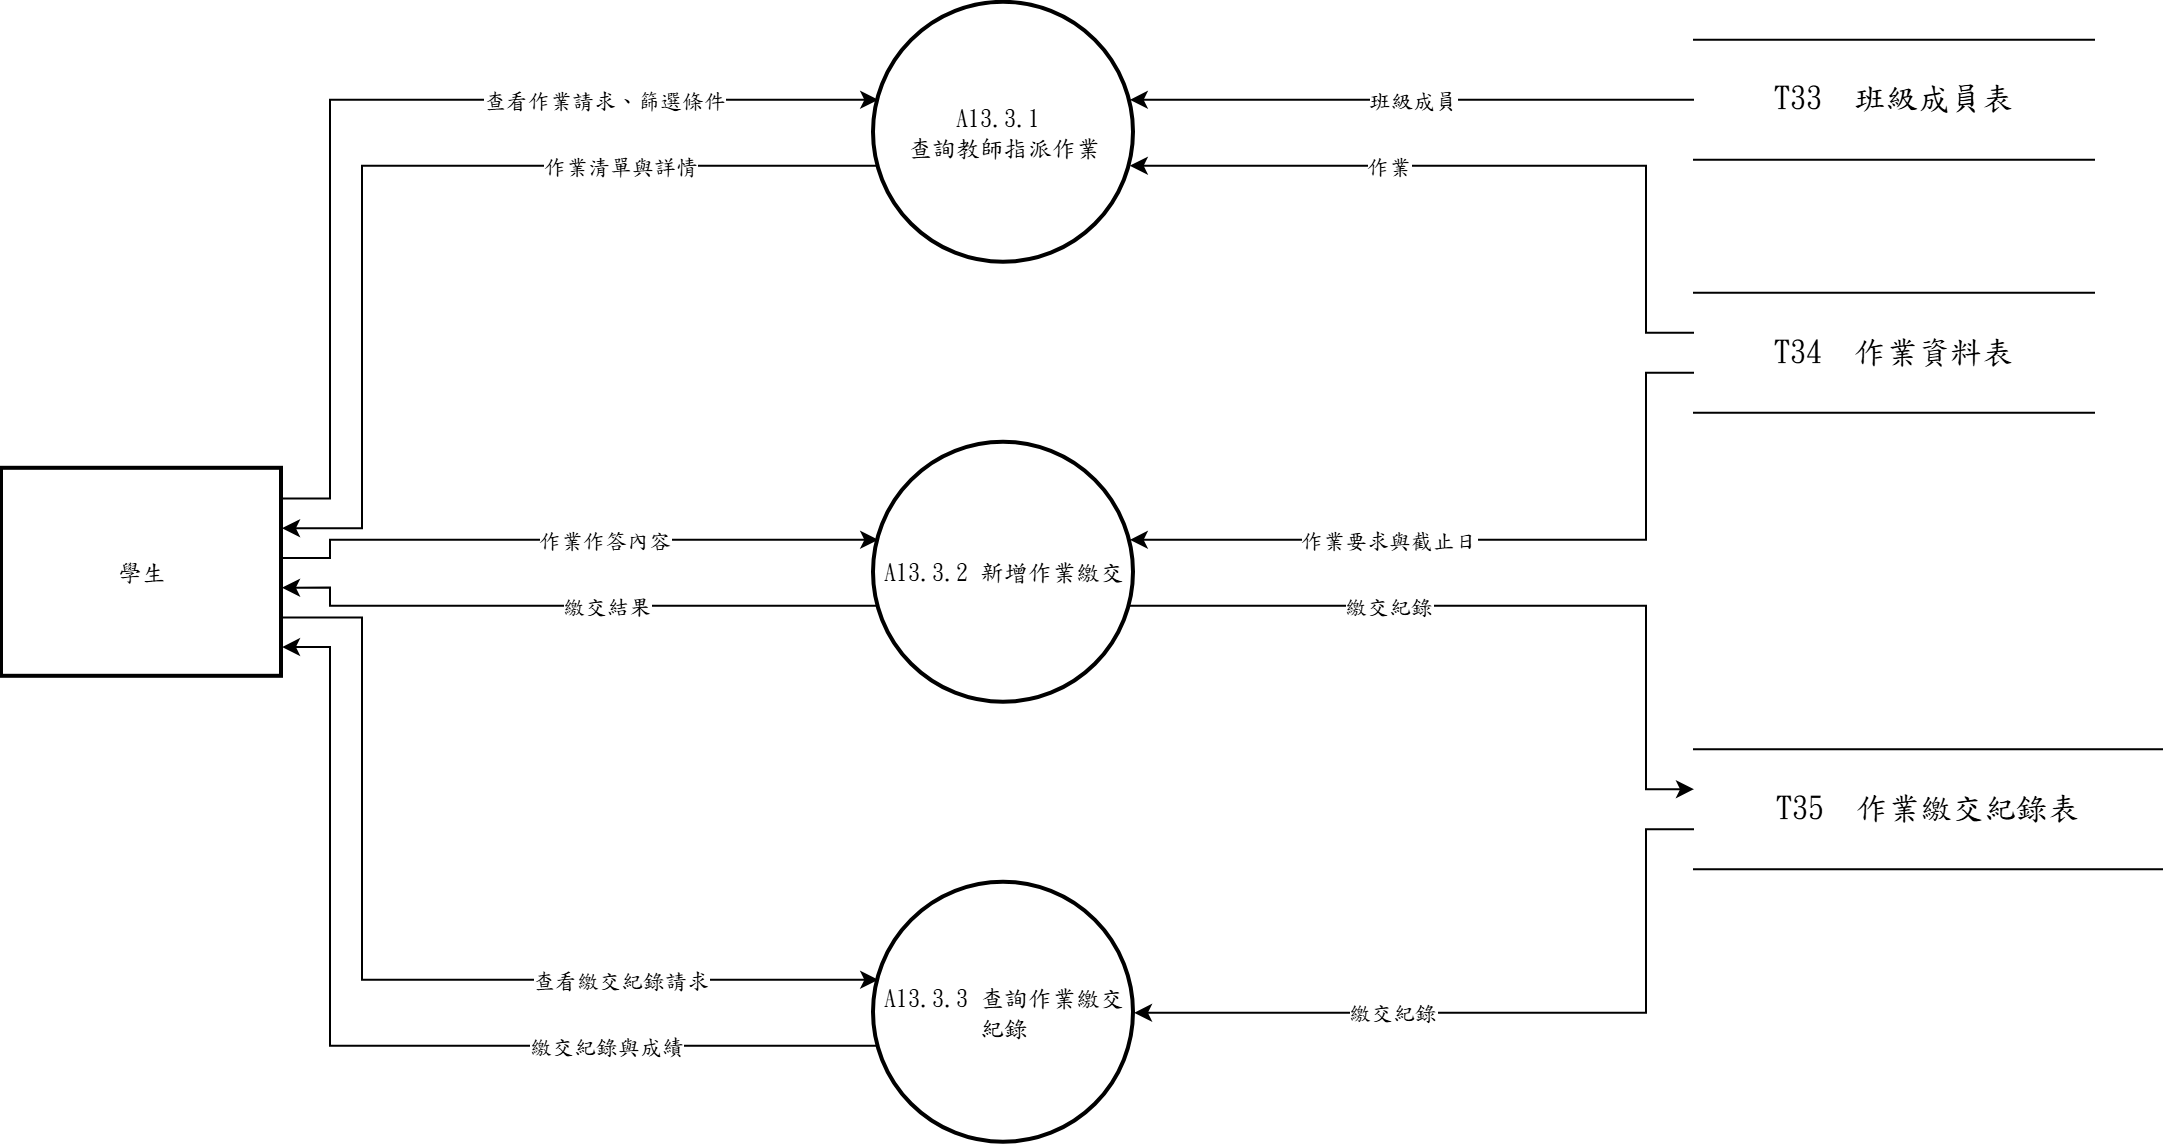

The diagram above was exported from draw.io. Its source (the exported page's mxGraphModel, read from the mxfile embedded in the PNG):
<mxGraphModel dx="1144" dy="624" grid="1" gridSize="10" guides="1" tooltips="1" connect="1" arrows="1" fold="1" page="1" pageScale="1" pageWidth="827" pageHeight="1169" math="0" shadow="0">
  <root>
    <mxCell id="0" />
    <mxCell id="1" parent="0" />
    <mxCell id="c1" parent="1" style="ellipse;aspect=fixed;strokeWidth=2;whiteSpace=wrap;html=1;fontFamily=標楷體;" value="A13.3.1&amp;nbsp;&lt;div&gt;查詢教師指派作業&lt;/div&gt;" vertex="1">
      <mxGeometry height="130" width="130" x="476" y="60" as="geometry" />
    </mxCell>
    <mxCell id="c2" parent="1" style="ellipse;aspect=fixed;strokeWidth=2;whiteSpace=wrap;html=1;fontFamily=標楷體;" value="A13.3.2 新增作業繳交" vertex="1">
      <mxGeometry height="130" width="130" x="476" y="280" as="geometry" />
    </mxCell>
    <mxCell id="c3" parent="1" style="ellipse;aspect=fixed;strokeWidth=2;whiteSpace=wrap;html=1;fontFamily=標楷體;" value="A13.3.3 查詢作業繳交紀錄" vertex="1">
      <mxGeometry height="130" width="130" x="476" y="500" as="geometry" />
    </mxCell>
    <mxCell id="c4" parent="1" style="whiteSpace=wrap;strokeWidth=2;html=1;fontFamily=標楷體;" value="學生" vertex="1">
      <mxGeometry height="104" width="140" x="40" y="293" as="geometry" />
    </mxCell>
    <mxCell id="c5" parent="1" style="shape=partialRectangle;whiteSpace=wrap;html=1;left=0;right=0;fontFamily=標楷體;fontSize=16;" value="T33  班級成員表" vertex="1">
      <mxGeometry height="60" width="200" x="886" y="78.5" as="geometry" />
    </mxCell>
    <mxCell id="c6" parent="1" style="shape=partialRectangle;whiteSpace=wrap;html=1;left=0;right=0;fontFamily=標楷體;fontSize=16;" value="T34  作業資料表" vertex="1">
      <mxGeometry height="60" width="200" x="886" y="205" as="geometry" />
    </mxCell>
    <mxCell id="c7" parent="1" style="shape=partialRectangle;whiteSpace=wrap;html=1;left=0;right=0;fontFamily=標楷體;fontSize=16;" value="T35  作業繳交紀錄表" vertex="1">
      <mxGeometry height="60" width="234" x="886" y="433.2" as="geometry" />
    </mxCell>
    <mxCell id="c8" edge="1" parent="1" source="c4" style="edgeStyle=none;rounded=0;html=1;fontFamily=標楷體;endArrow=classic;exitX=1.0000;exitY=0.1429;exitDx=0;exitDy=0;exitPerimeter=0;entryX=0.0163;entryY=0.3733;entryDx=0;entryDy=0;entryPerimeter=0;" target="c1">
      <mxGeometry relative="1" as="geometry">
        <Array as="points">
          <mxPoint x="204" y="307.9" />
          <mxPoint x="204" y="108.5" />
        </Array>
      </mxGeometry>
    </mxCell>
    <mxCell id="c9" connectable="0" parent="c8" style="edgeLabel;html=1;align=center;verticalAlign=middle;resizable=0;points=[];fontFamily=標楷體;" value="查看作業請求、篩選條件" vertex="1">
      <mxGeometry relative="1" x="0.449" as="geometry">
        <mxPoint as="offset" />
      </mxGeometry>
    </mxCell>
    <mxCell id="c10" edge="1" parent="1" source="c6" style="edgeStyle=none;rounded=0;html=1;fontFamily=標楷體;endArrow=classic;exitX=0.0000;exitY=0.3333;exitDx=0;exitDy=0;exitPerimeter=0;entryX=0.9837;entryY=0.6267;entryDx=0;entryDy=0;entryPerimeter=0;" target="c1">
      <mxGeometry relative="1" as="geometry">
        <Array as="points">
          <mxPoint x="862" y="225" />
          <mxPoint x="862" y="141.5" />
        </Array>
      </mxGeometry>
    </mxCell>
    <mxCell id="c11" connectable="0" parent="c10" style="edgeLabel;html=1;align=center;verticalAlign=middle;resizable=0;points=[];fontFamily=標楷體;" value="作業" vertex="1">
      <mxGeometry relative="1" x="0.294" as="geometry">
        <mxPoint as="offset" />
      </mxGeometry>
    </mxCell>
    <mxCell id="c12" edge="1" parent="1" source="c5" style="edgeStyle=none;rounded=0;html=1;fontFamily=標楷體;endArrow=classic;exitX=0.0000;exitY=0.5000;exitDx=0;exitDy=0;exitPerimeter=0;entryX=0.9837;entryY=0.3733;entryDx=0;entryDy=0;entryPerimeter=0;" target="c1">
      <mxGeometry relative="1" as="geometry">
        <Array as="points" />
      </mxGeometry>
    </mxCell>
    <mxCell id="c13" connectable="0" parent="c12" style="edgeLabel;html=1;align=center;verticalAlign=middle;resizable=0;points=[];fontFamily=標楷體;" value="班級成員" vertex="1">
      <mxGeometry relative="1" as="geometry">
        <mxPoint as="offset" />
      </mxGeometry>
    </mxCell>
    <mxCell id="c14" edge="1" parent="1" source="c1" style="edgeStyle=none;rounded=0;html=1;fontFamily=標楷體;endArrow=classic;exitX=0.0163;exitY=0.6267;exitDx=0;exitDy=0;exitPerimeter=0;entryX=1.0000;entryY=0.2857;entryDx=0;entryDy=0;entryPerimeter=0;" target="c4">
      <mxGeometry relative="1" as="geometry">
        <Array as="points">
          <mxPoint x="220" y="141.5" />
          <mxPoint x="220" y="322.7" />
        </Array>
      </mxGeometry>
    </mxCell>
    <mxCell id="c15" connectable="0" parent="c14" style="edgeLabel;html=1;align=center;verticalAlign=middle;resizable=0;points=[];fontFamily=標楷體;" value="作業清單與詳情" vertex="1">
      <mxGeometry relative="1" x="-0.462" as="geometry">
        <mxPoint as="offset" />
      </mxGeometry>
    </mxCell>
    <mxCell id="c16" edge="1" parent="1" source="c4" style="edgeStyle=none;rounded=0;html=1;fontFamily=標楷體;endArrow=classic;exitX=1.0000;exitY=0.4286;exitDx=0;exitDy=0;exitPerimeter=0;entryX=0.0163;entryY=0.3733;entryDx=0;entryDy=0;entryPerimeter=0;" target="c2">
      <mxGeometry relative="1" as="geometry">
        <Array as="points">
          <mxPoint x="204" y="337.6" />
          <mxPoint x="204" y="328.5" />
        </Array>
      </mxGeometry>
    </mxCell>
    <mxCell id="c17" connectable="0" parent="c16" style="edgeLabel;html=1;align=center;verticalAlign=middle;resizable=0;points=[];fontFamily=標楷體;" value="作業作答內容" vertex="1">
      <mxGeometry relative="1" x="0.108" as="geometry">
        <mxPoint as="offset" />
      </mxGeometry>
    </mxCell>
    <mxCell id="c18" edge="1" parent="1" source="c6" style="edgeStyle=none;rounded=0;html=1;fontFamily=標楷體;endArrow=classic;exitX=0.0000;exitY=0.6667;exitDx=0;exitDy=0;exitPerimeter=0;entryX=0.9837;entryY=0.3733;entryDx=0;entryDy=0;entryPerimeter=0;" target="c2">
      <mxGeometry relative="1" as="geometry">
        <Array as="points">
          <mxPoint x="862" y="245" />
          <mxPoint x="862" y="328.5" />
        </Array>
      </mxGeometry>
    </mxCell>
    <mxCell id="c19" connectable="0" parent="c18" style="edgeLabel;html=1;align=center;verticalAlign=middle;resizable=0;points=[];fontFamily=標楷體;" value="作業要求與截止日" vertex="1">
      <mxGeometry relative="1" x="0.294" as="geometry">
        <mxPoint as="offset" />
      </mxGeometry>
    </mxCell>
    <mxCell id="c20" edge="1" parent="1" source="c2" style="edgeStyle=none;rounded=0;html=1;fontFamily=標楷體;endArrow=classic;exitX=0.0163;exitY=0.6267;exitDx=0;exitDy=0;exitPerimeter=0;entryX=1.0000;entryY=0.5714;entryDx=0;entryDy=0;entryPerimeter=0;" target="c4">
      <mxGeometry relative="1" as="geometry">
        <Array as="points">
          <mxPoint x="204" y="361.5" />
          <mxPoint x="204" y="352.4" />
        </Array>
      </mxGeometry>
    </mxCell>
    <mxCell id="c21" connectable="0" parent="c20" style="edgeLabel;html=1;align=center;verticalAlign=middle;resizable=0;points=[];fontFamily=標楷體;" value="繳交結果" vertex="1">
      <mxGeometry relative="1" x="-0.108" as="geometry">
        <mxPoint as="offset" />
      </mxGeometry>
    </mxCell>
    <mxCell id="c22" edge="1" parent="1" source="c2" style="edgeStyle=none;rounded=0;html=1;fontFamily=標楷體;endArrow=classic;exitX=0.9837;exitY=0.6267;exitDx=0;exitDy=0;exitPerimeter=0;entryX=0.0000;entryY=0.3333;entryDx=0;entryDy=0;entryPerimeter=0;" target="c7">
      <mxGeometry relative="1" as="geometry">
        <Array as="points">
          <mxPoint x="862" y="361.5" />
          <mxPoint x="862" y="453.2" />
        </Array>
      </mxGeometry>
    </mxCell>
    <mxCell id="c23" connectable="0" parent="c22" style="edgeLabel;html=1;align=center;verticalAlign=middle;resizable=0;points=[];fontFamily=標楷體;" value="繳交紀錄" vertex="1">
      <mxGeometry relative="1" x="-0.31" as="geometry">
        <mxPoint as="offset" />
      </mxGeometry>
    </mxCell>
    <mxCell id="c24" edge="1" parent="1" source="c4" style="edgeStyle=none;rounded=0;html=1;fontFamily=標楷體;endArrow=classic;exitX=1.0000;exitY=0.7143;exitDx=0;exitDy=0;exitPerimeter=0;entryX=0.0163;entryY=0.3733;entryDx=0;entryDy=0;entryPerimeter=0;" target="c3">
      <mxGeometry relative="1" as="geometry">
        <Array as="points">
          <mxPoint x="220" y="367.3" />
          <mxPoint x="220" y="548.5" />
        </Array>
      </mxGeometry>
    </mxCell>
    <mxCell id="c25" connectable="0" parent="c24" style="edgeLabel;html=1;align=center;verticalAlign=middle;resizable=0;points=[];fontFamily=標楷體;" value="查看繳交紀錄請求" vertex="1">
      <mxGeometry relative="1" x="0.462" as="geometry">
        <mxPoint as="offset" />
      </mxGeometry>
    </mxCell>
    <mxCell id="c26" edge="1" parent="1" source="c7" style="edgeStyle=none;rounded=0;html=1;fontFamily=標楷體;endArrow=classic;exitX=0.0000;exitY=0.6667;exitDx=0;exitDy=0;exitPerimeter=0;entryX=1.0000;entryY=0.5000;entryDx=0;entryDy=0;entryPerimeter=0;" target="c3">
      <mxGeometry relative="1" as="geometry">
        <Array as="points">
          <mxPoint x="862" y="473.2" />
          <mxPoint x="862" y="565" />
        </Array>
      </mxGeometry>
    </mxCell>
    <mxCell id="c27" connectable="0" parent="c26" style="edgeLabel;html=1;align=center;verticalAlign=middle;resizable=0;points=[];fontFamily=標楷體;" value="繳交紀錄" vertex="1">
      <mxGeometry relative="1" x="0.311" as="geometry">
        <mxPoint as="offset" />
      </mxGeometry>
    </mxCell>
    <mxCell id="c28" edge="1" parent="1" source="c3" style="edgeStyle=none;rounded=0;html=1;fontFamily=標楷體;endArrow=classic;exitX=0.0163;exitY=0.6267;exitDx=0;exitDy=0;exitPerimeter=0;entryX=1.0000;entryY=0.8571;entryDx=0;entryDy=0;entryPerimeter=0;" target="c4">
      <mxGeometry relative="1" as="geometry">
        <Array as="points">
          <mxPoint x="204" y="581.5" />
          <mxPoint x="204" y="382.1" />
        </Array>
      </mxGeometry>
    </mxCell>
    <mxCell id="c29" connectable="0" parent="c28" style="edgeLabel;html=1;align=center;verticalAlign=middle;resizable=0;points=[];fontFamily=標楷體;" value="繳交紀錄與成績" vertex="1">
      <mxGeometry relative="1" x="-0.449" as="geometry">
        <mxPoint as="offset" />
      </mxGeometry>
    </mxCell>
  </root>
</mxGraphModel>